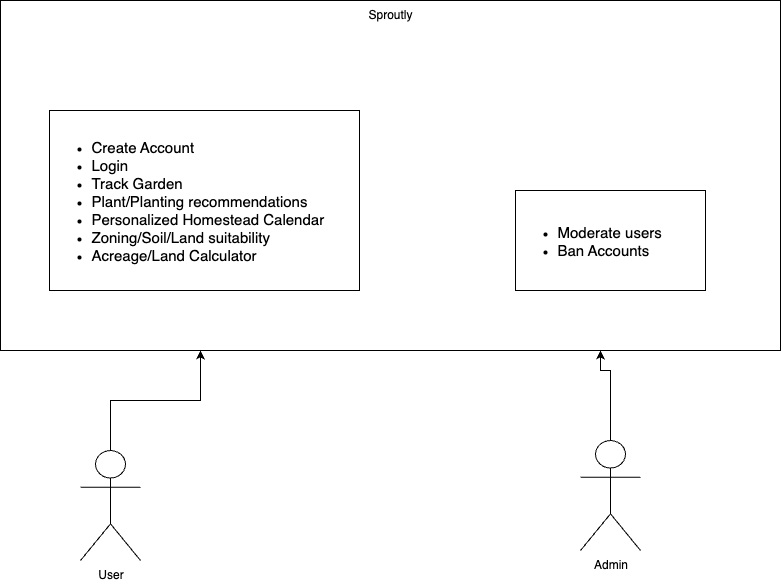

The diagram above was exported from draw.io. Its source (the exported page's mxGraphModel, read from the mxfile embedded in the PNG):
<mxGraphModel dx="946" dy="610" grid="1" gridSize="10" guides="1" tooltips="1" connect="1" arrows="1" fold="1" page="1" pageScale="1" pageWidth="850" pageHeight="1100" math="0" shadow="0">
  <root>
    <mxCell id="0" />
    <mxCell id="1" parent="0" />
    <mxCell id="8DVZKg4DQmF4s6luhTQb-2" value="Sproutly" style="html=1;whiteSpace=wrap;verticalAlign=top;" vertex="1" parent="1">
      <mxGeometry x="40" y="30" width="780" height="350" as="geometry" />
    </mxCell>
    <mxCell id="8DVZKg4DQmF4s6luhTQb-10" value="" style="edgeStyle=orthogonalEdgeStyle;rounded=0;orthogonalLoop=1;jettySize=auto;html=1;" edge="1" parent="1" source="8DVZKg4DQmF4s6luhTQb-3" target="8DVZKg4DQmF4s6luhTQb-2">
      <mxGeometry relative="1" as="geometry">
        <Array as="points">
          <mxPoint x="150" y="430" />
          <mxPoint x="240" y="430" />
        </Array>
      </mxGeometry>
    </mxCell>
    <mxCell id="8DVZKg4DQmF4s6luhTQb-3" value="User" style="shape=umlActor;verticalLabelPosition=bottom;verticalAlign=top;html=1;" vertex="1" parent="1">
      <mxGeometry x="120" y="480" width="60" height="110" as="geometry" />
    </mxCell>
    <mxCell id="8DVZKg4DQmF4s6luhTQb-11" value="" style="edgeStyle=orthogonalEdgeStyle;rounded=0;orthogonalLoop=1;jettySize=auto;html=1;exitX=0.5;exitY=0;exitDx=0;exitDy=0;exitPerimeter=0;" edge="1" parent="1" source="8DVZKg4DQmF4s6luhTQb-4">
      <mxGeometry relative="1" as="geometry">
        <mxPoint x="720" y="470" as="sourcePoint" />
        <mxPoint x="640" y="380" as="targetPoint" />
        <Array as="points">
          <mxPoint x="650" y="400" />
          <mxPoint x="640" y="400" />
        </Array>
      </mxGeometry>
    </mxCell>
    <mxCell id="8DVZKg4DQmF4s6luhTQb-4" value="Admin" style="shape=umlActor;verticalLabelPosition=bottom;verticalAlign=top;html=1;" vertex="1" parent="1">
      <mxGeometry x="620" y="470" width="60" height="110" as="geometry" />
    </mxCell>
    <mxCell id="8DVZKg4DQmF4s6luhTQb-15" value="&lt;div&gt;&lt;ul&gt;&lt;li&gt;&lt;font style=&quot;font-size: 15px;&quot;&gt;Create Account&lt;/font&gt;&lt;/li&gt;&lt;li&gt;&lt;font style=&quot;font-size: 15px;&quot;&gt;Login&lt;/font&gt;&lt;/li&gt;&lt;li&gt;&lt;font style=&quot;font-size: 15px;&quot;&gt;Track Garden&lt;/font&gt;&lt;/li&gt;&lt;li&gt;&lt;font style=&quot;font-size: 15px;&quot;&gt;Plant/Planting recommendations&lt;/font&gt;&lt;/li&gt;&lt;li&gt;&lt;font style=&quot;font-size: 15px;&quot;&gt;Personalized Homestead Calendar&lt;/font&gt;&lt;/li&gt;&lt;li&gt;&lt;font style=&quot;font-size: 15px;&quot;&gt;Zoning/Soil/Land suitability&lt;/font&gt;&lt;/li&gt;&lt;li&gt;&lt;font style=&quot;font-size: 15px;&quot;&gt;Acreage/Land Calculator&lt;/font&gt;&lt;/li&gt;&lt;/ul&gt;&lt;/div&gt;" style="html=1;whiteSpace=wrap;align=left;" vertex="1" parent="1">
      <mxGeometry x="89" y="140" width="310" height="180" as="geometry" />
    </mxCell>
    <mxCell id="8DVZKg4DQmF4s6luhTQb-16" value="&lt;ul&gt;&lt;li&gt;&lt;font style=&quot;font-size: 15px;&quot;&gt;Moderate users&lt;/font&gt;&lt;/li&gt;&lt;li&gt;&lt;font style=&quot;font-size: 15px;&quot;&gt;Ban Accounts&lt;/font&gt;&lt;/li&gt;&lt;/ul&gt;" style="html=1;whiteSpace=wrap;align=left;" vertex="1" parent="1">
      <mxGeometry x="555" y="220" width="190" height="100" as="geometry" />
    </mxCell>
  </root>
</mxGraphModel>